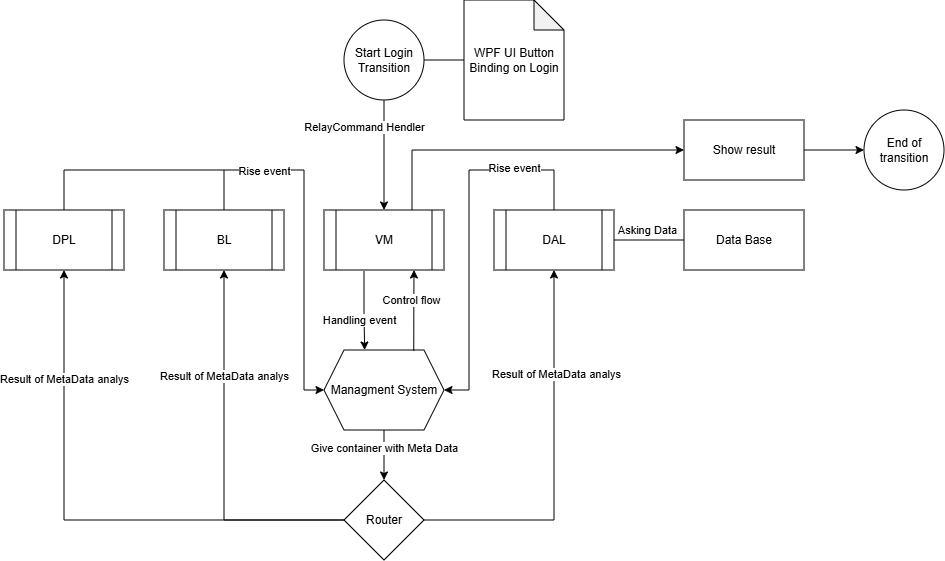

The diagram above was exported from draw.io. Its source (the exported page's mxGraphModel, read from the mxfile embedded in the PNG):
<mxGraphModel dx="565" dy="340" grid="1" gridSize="10" guides="1" tooltips="1" connect="1" arrows="1" fold="1" page="1" pageScale="1" pageWidth="850" pageHeight="1100" background="light-dark(#FFFFFF,#121212)" math="0" shadow="0">
  <root>
    <mxCell id="0" />
    <mxCell id="1" parent="0" />
    <mxCell id="inxAWAiRQEEs-NklE__r-5" edge="1" parent="1" source="inxAWAiRQEEs-NklE__r-1" style="edgeStyle=orthogonalEdgeStyle;rounded=0;orthogonalLoop=1;jettySize=auto;html=1;entryX=0.5;entryY=0;entryDx=0;entryDy=0;exitX=0.5;exitY=1;exitDx=0;exitDy=0;" target="inxAWAiRQEEs-NklE__r-14">
      <mxGeometry relative="1" as="geometry">
        <Array as="points" />
        <mxPoint x="410" y="240" as="targetPoint" />
      </mxGeometry>
    </mxCell>
    <mxCell id="inxAWAiRQEEs-NklE__r-6" connectable="0" parent="inxAWAiRQEEs-NklE__r-5" style="edgeLabel;html=1;align=center;verticalAlign=middle;resizable=0;points=[];" value="RelayCommand Hendler" vertex="1">
      <mxGeometry relative="1" x="-0.0727" y="2" as="geometry">
        <mxPoint x="-22" y="-24" as="offset" />
      </mxGeometry>
    </mxCell>
    <mxCell id="inxAWAiRQEEs-NklE__r-1" parent="1" style="ellipse;whiteSpace=wrap;html=1;aspect=fixed;" value="Start Login Transition" vertex="1">
      <mxGeometry height="80" width="80" x="370" y="50" as="geometry" />
    </mxCell>
    <mxCell id="inxAWAiRQEEs-NklE__r-2" parent="1" style="ellipse;whiteSpace=wrap;html=1;aspect=fixed;" value="End of transition" vertex="1">
      <mxGeometry height="80" width="80" x="890" y="140" as="geometry" />
    </mxCell>
    <mxCell id="inxAWAiRQEEs-NklE__r-7" parent="1" style="shape=note;whiteSpace=wrap;html=1;backgroundOutline=1;darkOpacity=0.05;" value="WPF UI Button Binding on Login" vertex="1">
      <mxGeometry height="120" width="100" x="490" y="30" as="geometry" />
    </mxCell>
    <mxCell id="inxAWAiRQEEs-NklE__r-8" edge="1" parent="1" source="inxAWAiRQEEs-NklE__r-1" style="endArrow=none;html=1;rounded=0;entryX=0;entryY=0.5;entryDx=0;entryDy=0;entryPerimeter=0;exitX=1;exitY=0.5;exitDx=0;exitDy=0;" target="inxAWAiRQEEs-NklE__r-7" value="">
      <mxGeometry height="50" relative="1" width="50" as="geometry">
        <mxPoint x="400" y="390" as="sourcePoint" />
        <mxPoint x="450" y="340" as="targetPoint" />
      </mxGeometry>
    </mxCell>
    <mxCell id="inxAWAiRQEEs-NklE__r-43" edge="1" parent="1" style="edgeStyle=orthogonalEdgeStyle;rounded=0;orthogonalLoop=1;jettySize=auto;html=1;entryX=0.375;entryY=0;entryDx=0;entryDy=0;exitX=0.37;exitY=1.018;exitDx=0;exitDy=0;exitPerimeter=0;">
      <mxGeometry relative="1" as="geometry">
        <mxPoint x="390.0100000000001" y="301.0799999999999" as="sourcePoint" />
        <mxPoint x="390.61" y="380" as="targetPoint" />
      </mxGeometry>
    </mxCell>
    <mxCell id="inxAWAiRQEEs-NklE__r-44" connectable="0" parent="inxAWAiRQEEs-NklE__r-43" style="edgeLabel;html=1;align=center;verticalAlign=middle;resizable=0;points=[];" value="Handling event" vertex="1">
      <mxGeometry relative="1" x="-0.175" y="-1" as="geometry">
        <mxPoint x="-4" y="16" as="offset" />
      </mxGeometry>
    </mxCell>
    <mxCell id="inxAWAiRQEEs-NklE__r-86" edge="1" parent="1" source="inxAWAiRQEEs-NklE__r-14" style="edgeStyle=orthogonalEdgeStyle;rounded=0;orthogonalLoop=1;jettySize=auto;html=1;entryX=0;entryY=0.5;entryDx=0;entryDy=0;" target="inxAWAiRQEEs-NklE__r-89">
      <mxGeometry relative="1" as="geometry">
        <Array as="points">
          <mxPoint x="438" y="180" />
        </Array>
        <mxPoint x="670" y="185" as="targetPoint" />
      </mxGeometry>
    </mxCell>
    <mxCell id="inxAWAiRQEEs-NklE__r-14" parent="1" style="shape=process;whiteSpace=wrap;html=1;backgroundOutline=1;" value="VM" vertex="1">
      <mxGeometry height="60" width="120" x="350" y="240" as="geometry" />
    </mxCell>
    <mxCell id="inxAWAiRQEEs-NklE__r-53" edge="1" parent="1" source="inxAWAiRQEEs-NklE__r-17" style="edgeStyle=orthogonalEdgeStyle;rounded=0;orthogonalLoop=1;jettySize=auto;html=1;entryX=0.5;entryY=1;entryDx=0;entryDy=0;" target="inxAWAiRQEEs-NklE__r-21">
      <mxGeometry relative="1" as="geometry" />
    </mxCell>
    <mxCell id="inxAWAiRQEEs-NklE__r-54" connectable="0" parent="inxAWAiRQEEs-NklE__r-53" style="edgeLabel;html=1;align=center;verticalAlign=middle;resizable=0;points=[];" value="Result of MetaData analys" vertex="1">
      <mxGeometry relative="1" x="0.4553" y="-2" as="geometry">
        <mxPoint as="offset" />
      </mxGeometry>
    </mxCell>
    <mxCell id="inxAWAiRQEEs-NklE__r-55" edge="1" parent="1" source="inxAWAiRQEEs-NklE__r-17" style="edgeStyle=orthogonalEdgeStyle;rounded=0;orthogonalLoop=1;jettySize=auto;html=1;entryX=0.5;entryY=1;entryDx=0;entryDy=0;" target="inxAWAiRQEEs-NklE__r-19">
      <mxGeometry relative="1" as="geometry" />
    </mxCell>
    <mxCell id="inxAWAiRQEEs-NklE__r-56" connectable="0" parent="inxAWAiRQEEs-NklE__r-55" style="edgeLabel;html=1;align=center;verticalAlign=middle;resizable=0;points=[];" value="Result of MetaData analys" vertex="1">
      <mxGeometry relative="1" x="0.427" y="1" as="geometry">
        <mxPoint x="1" as="offset" />
      </mxGeometry>
    </mxCell>
    <mxCell id="inxAWAiRQEEs-NklE__r-57" edge="1" parent="1" source="inxAWAiRQEEs-NklE__r-17" style="edgeStyle=orthogonalEdgeStyle;rounded=0;orthogonalLoop=1;jettySize=auto;html=1;entryX=0.5;entryY=1;entryDx=0;entryDy=0;" target="inxAWAiRQEEs-NklE__r-20">
      <mxGeometry relative="1" as="geometry">
        <Array as="points">
          <mxPoint x="90" y="550" />
        </Array>
      </mxGeometry>
    </mxCell>
    <mxCell id="inxAWAiRQEEs-NklE__r-58" connectable="0" parent="inxAWAiRQEEs-NklE__r-57" style="edgeLabel;html=1;align=center;verticalAlign=middle;resizable=0;points=[];" value="Result of MetaData analys" vertex="1">
      <mxGeometry relative="1" x="0.5906" y="1" as="geometry">
        <mxPoint x="1" as="offset" />
      </mxGeometry>
    </mxCell>
    <mxCell id="inxAWAiRQEEs-NklE__r-17" parent="1" style="rhombus;whiteSpace=wrap;html=1;" value="Router" vertex="1">
      <mxGeometry height="80" width="80" x="370" y="510" as="geometry" />
    </mxCell>
    <mxCell id="inxAWAiRQEEs-NklE__r-19" parent="1" style="shape=process;whiteSpace=wrap;html=1;backgroundOutline=1;" value="BL" vertex="1">
      <mxGeometry height="60" width="120" x="190" y="240" as="geometry" />
    </mxCell>
    <mxCell id="inxAWAiRQEEs-NklE__r-77" edge="1" parent="1" source="inxAWAiRQEEs-NklE__r-20" style="edgeStyle=orthogonalEdgeStyle;rounded=0;orthogonalLoop=1;jettySize=auto;html=1;entryX=0;entryY=0.5;entryDx=0;entryDy=0;" target="inxAWAiRQEEs-NklE__r-52">
      <mxGeometry relative="1" as="geometry">
        <Array as="points">
          <mxPoint x="90" y="200" />
          <mxPoint x="330" y="200" />
          <mxPoint x="330" y="420" />
        </Array>
      </mxGeometry>
    </mxCell>
    <mxCell id="inxAWAiRQEEs-NklE__r-80" connectable="0" parent="inxAWAiRQEEs-NklE__r-77" style="edgeLabel;html=1;align=center;verticalAlign=middle;resizable=0;points=[];" value="Rise event" vertex="1">
      <mxGeometry relative="1" x="-0.1236" y="-1" as="geometry">
        <mxPoint x="12" as="offset" />
      </mxGeometry>
    </mxCell>
    <mxCell id="inxAWAiRQEEs-NklE__r-20" parent="1" style="shape=process;whiteSpace=wrap;html=1;backgroundOutline=1;" value="DPL" vertex="1">
      <mxGeometry height="60" width="120" x="30" y="240" as="geometry" />
    </mxCell>
    <mxCell id="inxAWAiRQEEs-NklE__r-79" edge="1" parent="1" source="inxAWAiRQEEs-NklE__r-21" style="edgeStyle=orthogonalEdgeStyle;rounded=0;orthogonalLoop=1;jettySize=auto;html=1;entryX=1;entryY=0.5;entryDx=0;entryDy=0;" target="inxAWAiRQEEs-NklE__r-52">
      <mxGeometry relative="1" as="geometry">
        <Array as="points">
          <mxPoint x="580" y="200" />
          <mxPoint x="495" y="200" />
          <mxPoint x="495" y="420" />
        </Array>
      </mxGeometry>
    </mxCell>
    <mxCell id="inxAWAiRQEEs-NklE__r-81" connectable="0" parent="inxAWAiRQEEs-NklE__r-79" style="edgeLabel;html=1;align=center;verticalAlign=middle;resizable=0;points=[];" value="Rise event" vertex="1">
      <mxGeometry relative="1" x="-0.4218" y="-2" as="geometry">
        <mxPoint x="27" as="offset" />
      </mxGeometry>
    </mxCell>
    <mxCell id="inxAWAiRQEEs-NklE__r-21" parent="1" style="shape=process;whiteSpace=wrap;html=1;backgroundOutline=1;" value="DAL" vertex="1">
      <mxGeometry height="60" width="120" x="520" y="240" as="geometry" />
    </mxCell>
    <mxCell id="inxAWAiRQEEs-NklE__r-35" parent="1" style="rounded=0;whiteSpace=wrap;html=1;" value="Data Base" vertex="1">
      <mxGeometry height="60" width="120" x="710" y="240" as="geometry" />
    </mxCell>
    <mxCell id="inxAWAiRQEEs-NklE__r-36" edge="1" parent="1" source="inxAWAiRQEEs-NklE__r-35" style="endArrow=none;html=1;rounded=0;entryX=1;entryY=0.5;entryDx=0;entryDy=0;exitX=0;exitY=0.5;exitDx=0;exitDy=0;" target="inxAWAiRQEEs-NklE__r-21" value="">
      <mxGeometry height="50" relative="1" width="50" as="geometry">
        <mxPoint x="540" y="360" as="sourcePoint" />
        <mxPoint x="590" y="310" as="targetPoint" />
      </mxGeometry>
    </mxCell>
    <mxCell id="inxAWAiRQEEs-NklE__r-37" connectable="0" parent="inxAWAiRQEEs-NklE__r-36" style="edgeLabel;html=1;align=center;verticalAlign=middle;resizable=0;points=[];" value="Asking Data" vertex="1">
      <mxGeometry relative="1" x="0.4114" y="-1" as="geometry">
        <mxPoint x="12" y="-9" as="offset" />
      </mxGeometry>
    </mxCell>
    <mxCell id="inxAWAiRQEEs-NklE__r-75" edge="1" parent="1" source="inxAWAiRQEEs-NklE__r-52" style="edgeStyle=orthogonalEdgeStyle;rounded=0;orthogonalLoop=1;jettySize=auto;html=1;entryX=0.5;entryY=0;entryDx=0;entryDy=0;" target="inxAWAiRQEEs-NklE__r-17">
      <mxGeometry relative="1" as="geometry" />
    </mxCell>
    <mxCell id="inxAWAiRQEEs-NklE__r-76" connectable="0" parent="inxAWAiRQEEs-NklE__r-75" style="edgeLabel;html=1;align=center;verticalAlign=middle;resizable=0;points=[];" value="Give container with Meta Data" vertex="1">
      <mxGeometry relative="1" x="-0.2938" as="geometry">
        <mxPoint as="offset" />
      </mxGeometry>
    </mxCell>
    <mxCell id="inxAWAiRQEEs-NklE__r-52" parent="1" style="shape=hexagon;perimeter=hexagonPerimeter2;whiteSpace=wrap;html=1;fixedSize=1;" value="Managment System" vertex="1">
      <mxGeometry height="80" width="120" x="350" y="380" as="geometry" />
    </mxCell>
    <mxCell id="inxAWAiRQEEs-NklE__r-78" edge="1" parent="1" style="endArrow=none;html=1;rounded=0;entryX=0.5;entryY=0;entryDx=0;entryDy=0;" target="inxAWAiRQEEs-NklE__r-19" value="">
      <mxGeometry height="50" relative="1" width="50" as="geometry">
        <mxPoint x="250" y="200" as="sourcePoint" />
        <mxPoint x="440" y="380" as="targetPoint" />
      </mxGeometry>
    </mxCell>
    <mxCell id="inxAWAiRQEEs-NklE__r-82" edge="1" parent="1" source="inxAWAiRQEEs-NklE__r-52" style="edgeStyle=orthogonalEdgeStyle;rounded=0;orthogonalLoop=1;jettySize=auto;html=1;entryX=0.75;entryY=1;entryDx=0;entryDy=0;exitX=0.748;exitY=0.012;exitDx=0;exitDy=0;exitPerimeter=0;" target="inxAWAiRQEEs-NklE__r-14">
      <mxGeometry relative="1" as="geometry">
        <mxPoint x="430" y="380" as="sourcePoint" />
        <mxPoint x="440.5999999999999" y="408.9200000000001" as="targetPoint" />
      </mxGeometry>
    </mxCell>
    <mxCell id="inxAWAiRQEEs-NklE__r-83" connectable="0" parent="inxAWAiRQEEs-NklE__r-82" style="edgeLabel;html=1;align=center;verticalAlign=middle;resizable=0;points=[];" value="Control flow" vertex="1">
      <mxGeometry relative="1" x="-0.175" y="-1" as="geometry">
        <mxPoint x="-4" y="-18" as="offset" />
      </mxGeometry>
    </mxCell>
    <mxCell id="inxAWAiRQEEs-NklE__r-90" edge="1" parent="1" source="inxAWAiRQEEs-NklE__r-89" style="edgeStyle=orthogonalEdgeStyle;rounded=0;orthogonalLoop=1;jettySize=auto;html=1;entryX=0;entryY=0.5;entryDx=0;entryDy=0;" target="inxAWAiRQEEs-NklE__r-2">
      <mxGeometry relative="1" as="geometry" />
    </mxCell>
    <mxCell id="inxAWAiRQEEs-NklE__r-89" parent="1" style="rounded=0;whiteSpace=wrap;html=1;" value="Show result" vertex="1">
      <mxGeometry height="60" width="120" x="710" y="150" as="geometry" />
    </mxCell>
  </root>
</mxGraphModel>